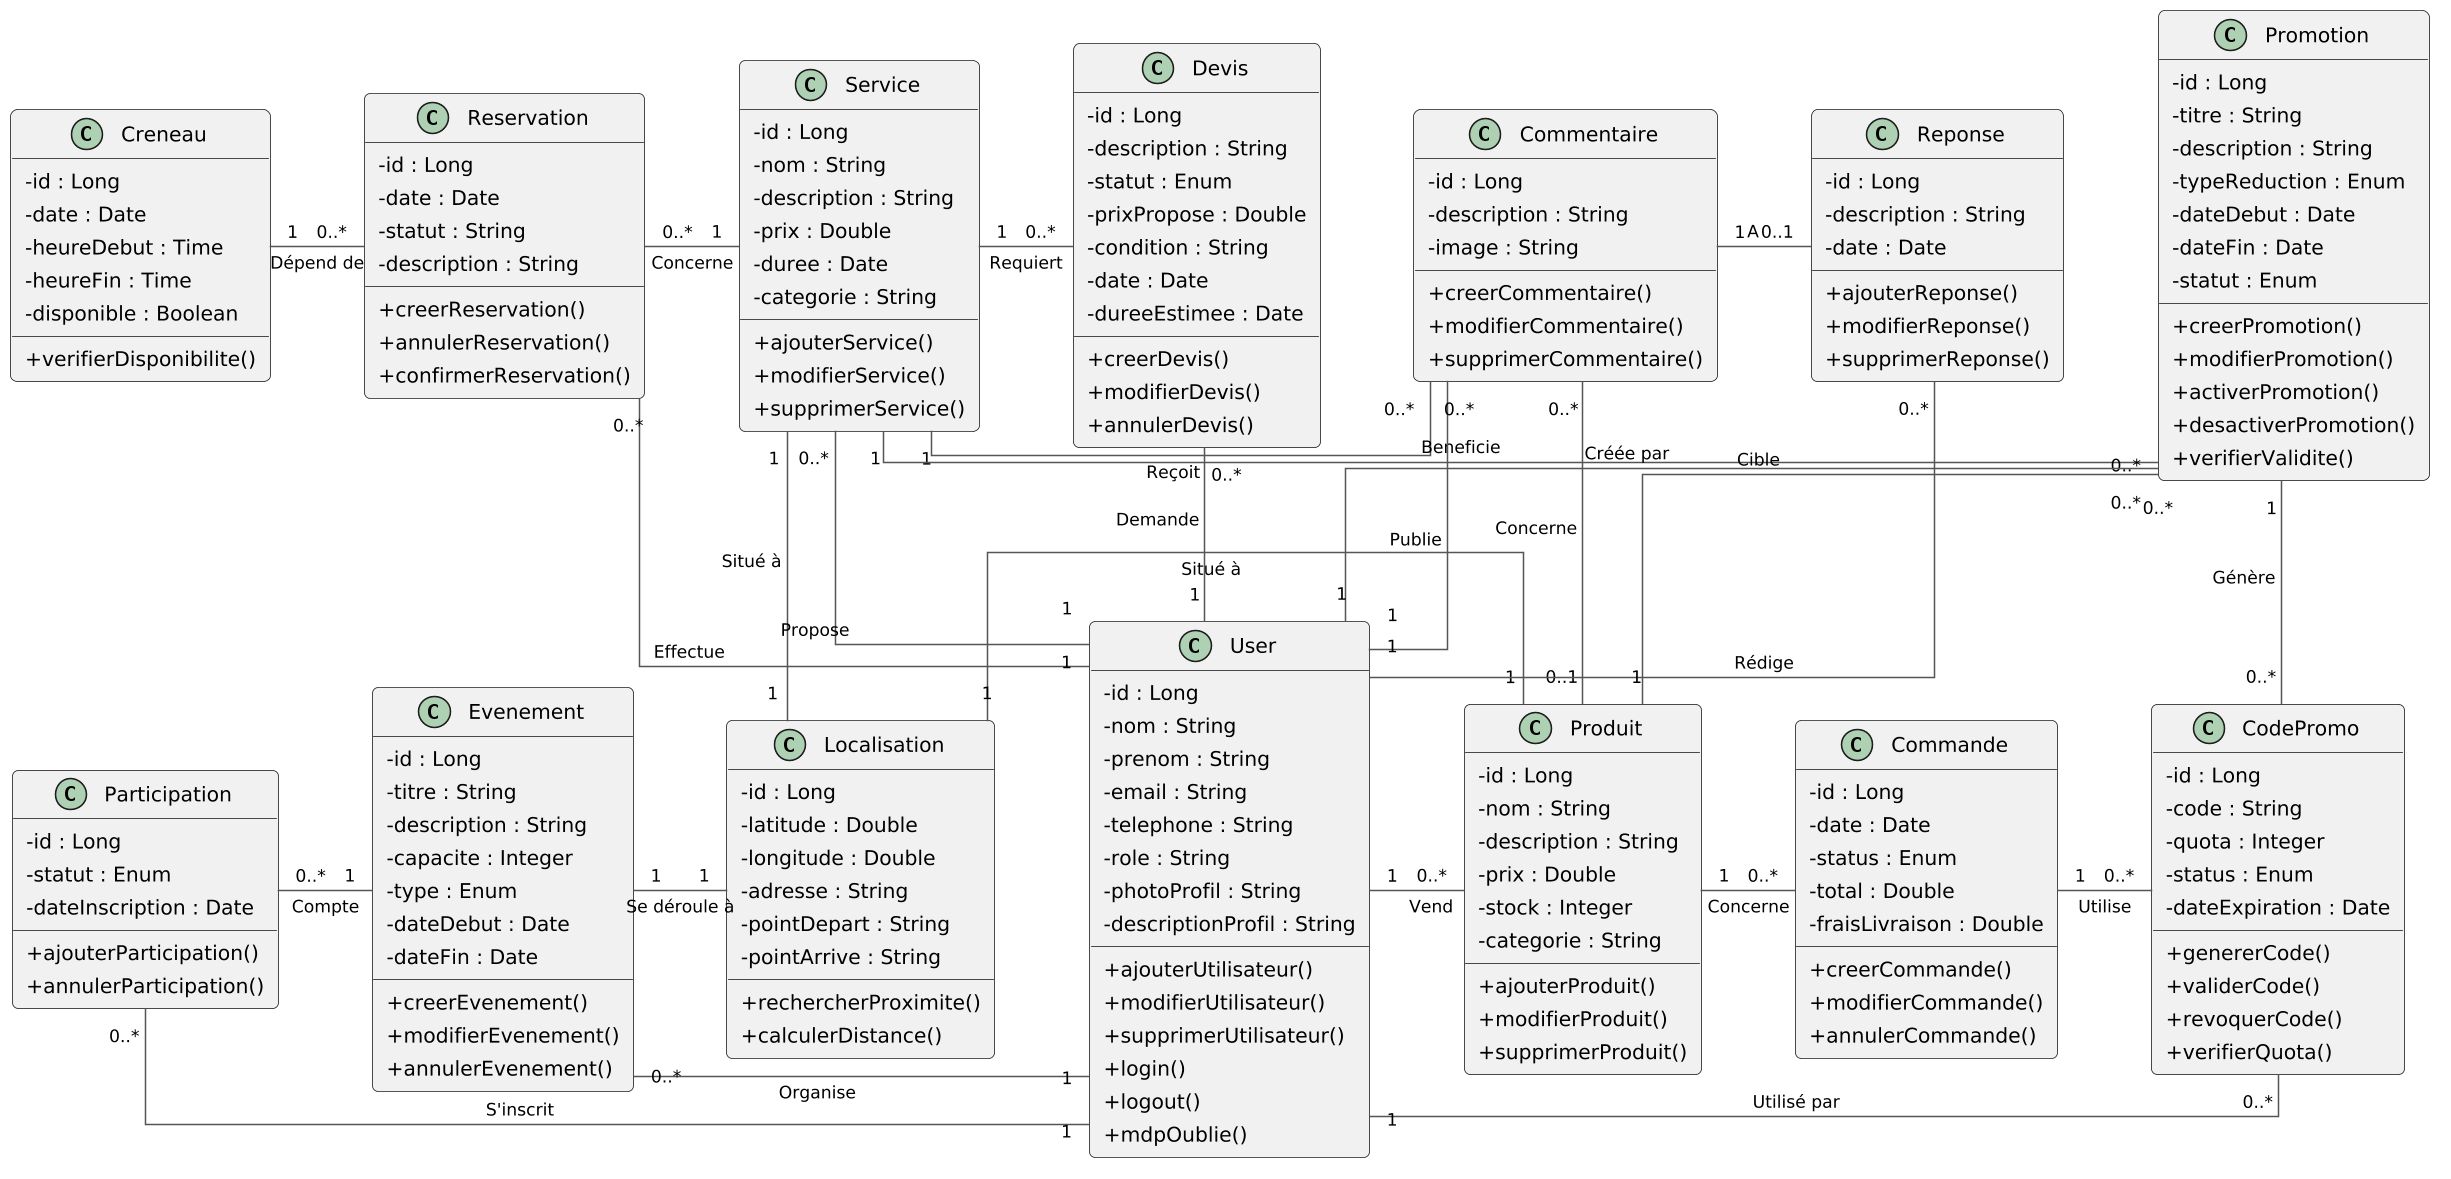

The diagram above was rendered by PlantUML. Its source (embedded in the PNG):
@startuml
' ---------- Layout ----------
skinparam linetype ortho
skinparam nodesep 60
skinparam ranksep 90
skinparam dpi 150

' ---------- Readability ----------
skinparam classAttributeIconSize 0
skinparam shadowing false
skinparam defaultFontName "Segoe UI"
skinparam defaultFontSize 13
skinparam roundCorner 8
skinparam padding 3
skinparam ArrowColor #555555
skinparam ArrowFontSize 11

' ================= ROW 1 : Creneau | Reservation | Service | Devis | Commentaire | Reponse | Promotion =================
class Creneau {
  - id : Long
  - date : Date
  - heureDebut : Time
  - heureFin : Time
  - disponible : Boolean
  + verifierDisponibilite()
}

class Reservation {
  - id : Long
  - date : Date
  - statut : String
  - description : String
  + creerReservation()
  + annulerReservation()
  + confirmerReservation()
}

class Service {
  - id : Long
  - nom : String
  - description : String
  - prix : Double
  - duree : Date
  - categorie : String
  + ajouterService()
  + modifierService()
  + supprimerService()
}

class Devis {
  - id : Long
  - description : String
  - statut : Enum
  - prixPropose : Double
  - condition : String
  - date : Date
  - dureeEstimee : Date
  + creerDevis()
  + modifierDevis()
  + annulerDevis()
}

class Commentaire {
  - id : Long
  - description : String
  - image : String
  + creerCommentaire()
  + modifierCommentaire()
  + supprimerCommentaire()
}

class Reponse {
  - id : Long
  - description : String
  - date : Date
  + ajouterReponse()
  + modifierReponse()
  + supprimerReponse()
}

class Promotion {
  - id : Long
  - titre : String
  - description : String
  - typeReduction : Enum
  - dateDebut : Date
  - dateFin : Date
  - statut : Enum
  + creerPromotion()
  + modifierPromotion()
  + activerPromotion()
  + desactiverPromotion()
  + verifierValidite()
}

' ================= ROW 2 : Participation | Evenement | Localisation | User | Produit | Commande | CodePromo =================
class Participation {
  - id : Long
  - statut : Enum
  - dateInscription : Date
  + ajouterParticipation()
  + annulerParticipation()
}

class Evenement {
  - id : Long
  - titre : String
  - description : String
  - capacite : Integer
  - type : Enum
  - dateDebut : Date
  - dateFin : Date
  + creerEvenement()
  + modifierEvenement()
  + annulerEvenement()
}

class Localisation {
  - id : Long
  - latitude : Double
  - longitude : Double
  - adresse : String
  - pointDepart : String
  - pointArrive : String
  + rechercherProximite()
  + calculerDistance()
}

class User {
  - id : Long
  - nom : String
  - prenom : String
  - email : String
  - telephone : String
  - role : String
  - photoProfil : String
  - descriptionProfil : String
  + ajouterUtilisateur()
  + modifierUtilisateur()
  + supprimerUtilisateur()
  + login()
  + logout()
  + mdpOublie()
}

class Produit {
  - id : Long
  - nom : String
  - description : String
  - prix : Double
  - stock : Integer
  - categorie : String
  + ajouterProduit()
  + modifierProduit()
  + supprimerProduit()
}

class Commande {
  - id : Long
  - date : Date
  - status : Enum
  - total : Double
  - fraisLivraison : Double
  + creerCommande()
  + modifierCommande()
  + annulerCommande()
}

class CodePromo {
  - id : Long
  - code : String
  - quota : Integer
  - status : Enum
  - dateExpiration : Date
  + genererCode()
  + validerCode()
  + revoquerCode()
  + verifierQuota()
}

' ---------- Hidden links (column alignment) ----------
Creneau -[hidden]down- Participation
Reservation -[hidden]down- Evenement

' ---------- Row 1 (left to right) ----------
Creneau "1" -right- "0..*" Reservation : Dépend de
Reservation "0..*" -right- "1" Service : Concerne
Service "1" -right- "0..*" Devis : Requiert
Service "1" -right- "0..*" Commentaire : Reçoit
Commentaire "1" -right- "0..1" Reponse : A
Service "1" -right- "0..*" Promotion : Beneficie

' ---------- Row 2 (left to right) ----------
' hidden link keeps User between Localisation and Produit
Localisation -[hidden]right- User

Participation "0..*" -right- "1" Evenement : Compte
Evenement "1" -right- "1" Localisation : Se déroule à
Localisation "1" -right- "1" Produit : Situé à
Produit "1" -right- "0..*" Commande : Concerne
Participation "0..*" -right- "1" User : S'inscrit
Evenement "0..*" -right- "1" User : Organise
User "1" -right- "0..*" Produit : Vend
Commande "1" -right- "0..*" CodePromo : Utilise

' ---------- Row 1 <-> Row 2 (vertical) ----------
Service "1" -down- "1" Localisation : Situé à
Commentaire "0..*" -down- "0..1" Produit : Concerne
Devis "0..*" -down- "1" User : Demande
Reservation "0..*" -down- "1" User : Effectue
Service "0..*" -down- "1" User : Propose
Commentaire "0..*" -down- "1" User : Publie
Reponse "0..*" -down- "1" User : Rédige
Promotion "1" -down- "0..*" CodePromo : Génère
Promotion "0..*" -down- "1" Produit : Cible
Promotion "0..*" -down- "1" User : Créée par

' CodePromo and User are on the same row, so this must be horizontal, not down
CodePromo "0..*" -left- "1" User : Utilisé par
@enduml